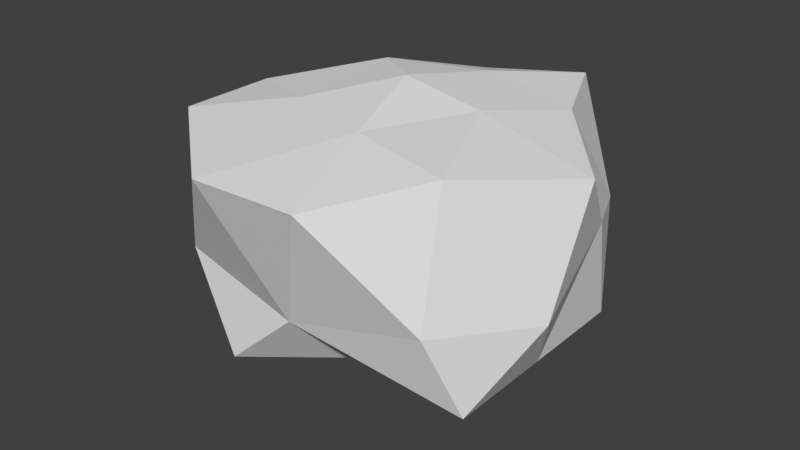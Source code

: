 # Source: rock.blend  (saved by Blender 2.78.0; exported with 4.5.12 LTS)
import bpy
from mathutils import Matrix  # noqa: F401  (used for matrix-valued properties, if any)

bpy.ops.wm.read_factory_settings(use_empty=True)
scene = bpy.context.scene
scene.name = 'Scene'

# ---- collections
col_collection_1 = bpy.data.collections.new('Collection 1'); scene.collection.children.link(col_collection_1)

# ---- world
world_world = bpy.data.worlds.new('World'); scene.world = world_world
world_world.color = (0.05088, 0.05088, 0.05088)
world_world.use_sun_shadow = False
world_world.sun_shadow_jitter_overblur = 0.0
world_world.cycles.sampling_method = 'MANUAL'

# ---- meshes
me_icosphere_002 = bpy.data.meshes.new('Icosphere.002')
me_icosphere_002.from_pydata([(-0.1872, -1.023, 0.4986), (0.07255, -0.8159, -0.1177), (0.6262, -0.5625, 0.5716), (-0.1153, 0.3836, -0.4938), (-0.387, 0.0006846, -0.4302), (0.3072, -0.1832, -0.4935), (-0.56, -0.4605, -0.3346), (0.1359, -0.4614, 0.5937), (-0.1231, -0.3303, -0.4444), (0.1433, -0.5386, -0.4002), (0.3636, 0.2687, -0.6988), (-0.319, -0.2939, 0.5826), (-0.5498, -0.7489, -0.02149), (0.6398, -0.6919, -0.03453), (0.8938, -0.214, -0.09617), (0.7241, -5.306e-05, -0.4473), (-0.7366, -0.1039, 0.5139), (0.05738, 0.9488, -0.1409), (-0.2148, 0.8855, 0.4185), (0.0968, 0.4592, 0.5865), (0.5287, 0.4592, 0.512), (0.7984, 0.315, 0.1201), (0.2381, 0.7449, -0.488), (-0.9344, -0.1889, -0.004723), (-0.8366, 0.2705, -0.001736), (-0.3359, 0.2723, 0.6026), (-0.5495, 0.4088, -0.1968), (0.3733, 0.01069, 0.5989), (0.5747, 0.7876, -0.004794), (-0.5747, 0.7876, -0.004794), (-0.02444, 0.02661, 0.6567), (0.923, -0.0004253, 0.4621), (0.3057, 0.9402, 0.4946), (-0.6531, 0.4827, 0.352), (-0.7343, -0.5692, 0.5155), (0.3172, -1.01, 0.5055), (0.7236, 0.5257, -0.4472), (-0.2829, 0.878, -0.4648), (-0.6633, 0.005865, -0.204), (-0.2678, -0.8193, -0.4268), (0.7236, -0.5257, -0.4472), (0.009492, 0.02773, -0.5136)], [], [(6, 4, 8), (6, 8, 39), (11, 16, 34), (1, 13, 35), (1, 35, 0), (13, 1, 40), (2, 27, 7), (3, 26, 37), (3, 22, 10), (4, 41, 8), (5, 41, 10), (5, 15, 40), (6, 39, 12), (6, 23, 38), (1, 12, 39), (2, 13, 14), (2, 14, 31), (9, 40, 1), (15, 5, 10), (3, 37, 22), (10, 36, 15), (4, 6, 38), (4, 26, 3), (41, 3, 10), (4, 3, 41), (23, 6, 12), (9, 1, 39), (1, 0, 12), (12, 34, 23), (13, 2, 35), (13, 40, 14), (14, 21, 31), (14, 40, 15), (4, 38, 26), (30, 7, 27), (16, 25, 33), (23, 34, 16), (18, 19, 32), (17, 32, 28), (17, 28, 22), (5, 8, 41), (18, 33, 25), (19, 25, 30), (19, 27, 20), (20, 27, 31), (20, 28, 32), (21, 36, 28), (17, 29, 18), (11, 0, 7), (17, 37, 29), (29, 26, 33), (11, 7, 30), (23, 16, 24), (18, 25, 19), (2, 31, 27), (20, 31, 21), (26, 29, 37), (16, 33, 24), (16, 11, 25), (17, 18, 32), (9, 5, 40), (18, 29, 33), (36, 10, 22), (36, 22, 28), (19, 20, 32), (11, 30, 25), (38, 23, 24), (15, 36, 21), (11, 34, 0), (0, 34, 12), (37, 17, 22), (38, 24, 26), (5, 9, 8), (0, 35, 7), (20, 21, 28), (19, 30, 27), (24, 33, 26), (35, 2, 7), (21, 14, 15), (9, 39, 8)])
me_icosphere_002.use_remesh_preserve_volume = False
me_icosphere_002.use_remesh_preserve_attributes = False
me_icosphere_002.use_mirror_vertex_groups = False
me_icosphere_002.update()

# ---- objects
ob_icosphere = bpy.data.objects.new('Icosphere', me_icosphere_002)

# ---- transforms, parenting, visibility, modifiers, constraints
ob_icosphere.location = (0.0, 0.0, 0.0)
ob_icosphere.lineart.crease_threshold = 0.0

# ---- collection membership
col_collection_1.objects.link(ob_icosphere)

# ---- scene / render settings (as saved in the file)
scene.frame_start = 1; scene.frame_end = 250; scene.frame_set(1)
scene.render.engine = 'BLENDER_EEVEE_NEXT'
scene.render.resolution_percentage = 50
scene.render.dither_intensity = 0.0
scene.cycles.use_denoising = False
scene.cycles.samples = 128
scene.cycles.sampling_pattern = 'TABULATED_SOBOL'
scene.cycles.light_sampling_threshold = 0.0
scene.cycles.use_adaptive_sampling = False
scene.cycles.use_light_tree = False
scene.cycles.blur_glossy = 0.0
scene.cycles.sample_clamp_indirect = 0.0
scene.view_settings.view_transform = 'Standard'
bpy.context.view_layer.update()

# ---- added for rendering (the .blend has no active camera and no usable light): camera, sun
cam_auto = bpy.data.cameras.new('AutoCamera')
cam_auto.lens = 50.0
cam_auto.sensor_width = 36.0
cam_auto.clip_end = 1000.0
ob_auto_camera = bpy.data.objects.new('AutoCamera', cam_auto)
scene.collection.objects.link(ob_auto_camera)
ob_auto_camera.location = (2.79689, -3.40022, 2.22099)
ob_auto_camera.rotation_euler = (1.09748, -7.21219e-08, 0.694738)
scene.camera = ob_auto_camera
light_auto_sun = bpy.data.lights.new('AutoSun', 'SUN')
light_auto_sun.energy = 3.0
light_auto_sun.angle = 0.0523599
ob_auto_sun = bpy.data.objects.new('AutoSun', light_auto_sun)
scene.collection.objects.link(ob_auto_sun)
ob_auto_sun.rotation_euler = (0.872665, 0.174533, 0.523599)
bpy.context.view_layer.update()
